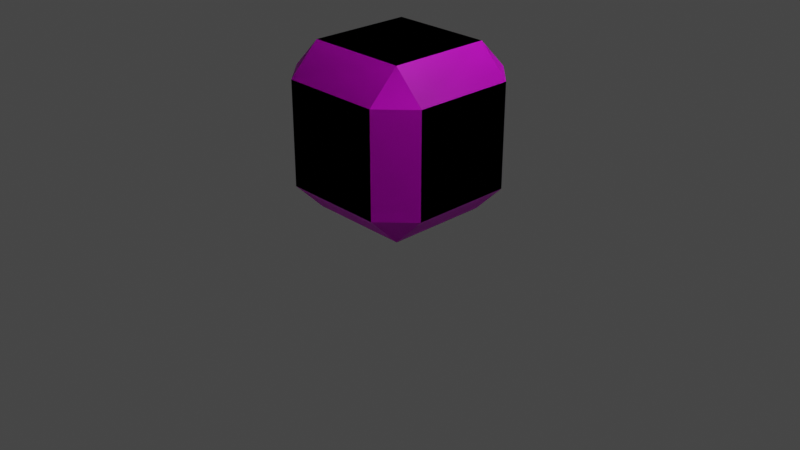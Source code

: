 # Source: PiezasDebug.blend  (saved by Blender 3.1.7; exported with 4.5.12 LTS)
import bpy
from mathutils import Matrix  # noqa: F401  (used for matrix-valued properties, if any)

bpy.ops.wm.read_factory_settings(use_empty=True)
scene = bpy.context.scene
scene.name = 'Scene'

# ---- collections
col_collection = bpy.data.collections.new('Collection'); scene.collection.children.link(col_collection)

# ---- images (referenced by path relative to the original .blend; pixels are not part of the script)
import os
ASSET_DIR = os.environ.get("B2B_ASSET_DIR", "")  # directory of the original .blend (textures are referenced by path, not embedded)
HERE = os.path.dirname(os.path.abspath(__file__))  # packed textures are extracted next to this script under _unpacked/

def load_image(name, relpath, width, height, colorspace="sRGB"):
    """Load a texture the original file referenced (path relative to the .blend, or extracted next to this script)."""
    p = next((c for c in (os.path.join(HERE, relpath), os.path.join(ASSET_DIR, relpath)) if relpath and os.path.exists(c)), "")
    if p:
        img = bpy.data.images.load(p, check_existing=True)
        img.name = name
    else:  # same state as the original file: an image datablock whose file is absent (Cycles renders it pink)
        img = bpy.data.images.new(name, width, height)
        img.source = "FILE"
        img.filepath = "//" + (relpath or name)
    img.colorspace_settings.name = colorspace
    return img
img_piezas = load_image('Piezas', 'Piezas.png', 1024, 1024, 'sRGB')

# ---- materials (node trees are filled in below, after node groups)
mat_piezas = bpy.data.materials.new('Piezas')
mat_piezas.alpha_threshold = 0.0
mat_piezas.use_transparent_shadow = False
mat_piezas.line_color = (0.0, 0.0, 0.0, 1.0)

# ---- material node trees
mat_piezas.use_nodes = True; mat_piezas.node_tree.nodes.clear()
_N = mat_piezas.node_tree.nodes; _L = mat_piezas.node_tree.links
n0 = _N.new('ShaderNodeOutputMaterial'); n0.name = 'Material Output'; n0.location = (300, 300)
n1 = _N.new('ShaderNodeBsdfPrincipled'); n1.name = 'Principled BSDF'; n1.location = (10, 300)
n1.distribution = 'GGX'
n1.subsurface_method = 'RANDOM_WALK_SKIN'
n1.inputs[2].default_value = 0.4
n1.inputs[3].default_value = 1.45
n1.inputs[27].default_value = (0.0, 0.0, 0.0, 1.0)
n1.inputs[28].default_value = 1.0
n2 = _N.new('ShaderNodeTexImage'); n2.name = 'Image Texture'; n2.location = (-280, 280)
n2.image = img_piezas
_L.new(n1.outputs[0], n0.inputs[0])
_L.new(n2.outputs[0], n1.inputs[0])
n0.is_active_output = True

# ---- world
world_world = bpy.data.worlds.new('World'); scene.world = world_world
world_world.use_nodes = True; world_world.node_tree.nodes.clear()
_N = world_world.node_tree.nodes; _L = world_world.node_tree.links
n0 = _N.new('ShaderNodeOutputWorld'); n0.name = 'World Output'; n0.location = (300, 300)
n1 = _N.new('ShaderNodeBackground'); n1.name = 'Background'; n1.location = (10, 300)
n1.inputs[0].default_value = (0.05088, 0.05088, 0.05088, 1.0)
_L.new(n1.outputs[0], n0.inputs[0])
n0.is_active_output = True
world_world.color = (0.05088, 0.05088, 0.05088)
world_world.use_sun_shadow = False
world_world.sun_shadow_jitter_overblur = 0.0

# ---- cameras
cam_camera = bpy.data.cameras.new('Camera')
cam_camera.clip_end = 100.0
cam_camera.ortho_scale = 7.314

# ---- lights
light_light = bpy.data.lights.new('Light', 'POINT')
light_light.transmission_factor = 0.0
light_light.energy = 1000.0
light_light.shadow_soft_size = 0.1
light_light.shadow_maximum_resolution = 0.006
light_light.use_absolute_resolution = True

# ---- meshes
me_cube = bpy.data.meshes.new('Cube')
me_cube.from_pydata([(0.5481, 0.8695, 1.548), (0.5481, 0.5481, 1.87), (0.8695, 0.5481, 1.548), (0.5481, 0.5481, 0.1305), (0.5481, 0.8695, 0.4519), (0.8695, 0.5481, 0.4519), (0.8695, -0.5481, 1.548), (0.5481, -0.5481, 1.87), (0.5481, -0.8695, 1.548), (0.8695, -0.5481, 0.4519), (0.5481, -0.8695, 0.4519), (0.5481, -0.5481, 0.1305), (-0.5481, 0.8695, 1.548), (-0.8695, 0.5481, 1.548), (-0.5481, 0.5481, 1.87), (-0.8695, 0.5481, 0.4519), (-0.5481, 0.8695, 0.4519), (-0.5481, 0.5481, 0.1305), (-0.8695, -0.5481, 1.548), (-0.5481, -0.8695, 1.548), (-0.5481, -0.5481, 1.87), (-0.5481, -0.5481, 0.1305), (-0.5481, -0.8695, 0.4519), (-0.8695, -0.5481, 0.4519)], [], [(17, 3, 11, 21), (23, 18, 13, 15), (10, 8, 19, 22), (1, 14, 20, 7), (5, 2, 6, 9), (0, 1, 2), (3, 4, 5), (6, 7, 8), (9, 10, 11), (12, 13, 14), (15, 16, 17), (18, 19, 20), (21, 22, 23), (17, 21, 23, 15), (3, 17, 16, 4), (2, 5, 4, 0), (22, 19, 18, 23), (8, 10, 9, 6), (12, 16, 15, 13), (7, 20, 19, 8), (1, 7, 6, 2), (21, 11, 10, 22), (20, 14, 13, 18), (14, 1, 0, 12), (11, 3, 5, 9), (16, 12, 0, 4)])
_uv = me_cube.uv_layers.new(name='UVMap')
_uv.uv.foreach_set('vector', [0.6855, 0.2556, 0.7498, 0.2556, 0.7498, 0.3199, 0.6855, 0.3199, 0.7875, 0.05166, 0.8517, 0.05166, 0.8517, 0.1159, 0.7875, 0.1159, 0.7875, 0.3575, 0.8517, 0.3575, 0.8517, 0.4218, 0.7875, 0.4218, 0.8894, 0.2556, 0.9537, 0.2556, 0.9537, 0.3199, 0.8894, 0.3199, 0.7875, 0.2556, 0.8517, 0.2556, 0.8517, 0.3199, 0.7875, 0.3199, 0.8517, 0.2179, 0.8706, 0.2179, 0.8517, 0.2367, 0.7498, 0.2556, 0.7498, 0.2367, 0.7686, 0.2556, 0.8517, 0.3199, 0.8706, 0.3199, 0.8517, 0.3387, 0.7875, 0.3387, 0.7686, 0.3575, 0.7686, 0.3575, 0.8517, 0.1348, 0.8517, 0.1348, 0.8706, 0.1159, 0.7875, 0.1159, 0.7875, 0.1348, 0.7686, 0.1159, 0.8517, 0.05166, 0.8517, 0.03281, 0.8706, 0.05166, 0.6855, 0.3199, 0.6855, 0.3387, 0.6667, 0.3199, 0.6855, 0.2556, 0.6855, 0.3199, 0.6667, 0.3199, 0.6667, 0.2556, 0.7498, 0.2556, 0.6855, 0.2556, 0.6855, 0.2367, 0.7498, 0.2367, 0.8517, 0.2556, 0.7875, 0.2556, 0.7875, 0.2179, 0.8517, 0.2179, 0.7875, 0.03281, 0.8517, 0.03281, 0.8517, 0.05166, 0.7875, 0.05166, 0.8517, 0.3575, 0.7875, 0.3575, 0.7875, 0.3199, 0.8517, 0.3199, 0.8517, 0.1536, 0.7875, 0.1536, 0.7875, 0.1159, 0.8517, 0.1159, 0.8706, 0.3575, 0.8706, 0.4218, 0.8517, 0.4218, 0.8517, 0.3575, 0.8894, 0.2556, 0.8894, 0.3199, 0.8517, 0.3199, 0.8517, 0.2556, 0.6855, 0.3199, 0.7498, 0.3199, 0.7498, 0.3387, 0.6855, 0.3387, 0.8706, 0.05166, 0.8706, 0.1159, 0.8517, 0.1159, 0.8517, 0.05166, 0.8706, 0.1536, 0.8706, 0.2179, 0.8517, 0.2179, 0.8517, 0.1536, 0.7498, 0.3199, 0.7498, 0.2556, 0.7875, 0.2556, 0.7875, 0.3199, 0.7875, 0.1536, 0.8517, 0.1536, 0.8517, 0.2179, 0.7875, 0.2179])
me_cube.materials.append(mat_piezas)
me_cube.use_remesh_preserve_volume = False
me_cube.use_remesh_preserve_attributes = False
me_cube.use_mirror_vertex_groups = False
me_cube.update()
me_cube_001 = bpy.data.meshes.new('Cube.001')
me_cube_001.from_pydata([(0.5481, 0.8695, 1.548), (0.5481, 0.5481, 1.87), (0.8695, 0.5481, 1.548), (0.5481, 0.5481, 0.1305), (0.5481, 0.8695, 0.4519), (0.8695, 0.5481, 0.4519), (0.8695, -0.5481, 1.548), (0.5481, -0.5481, 1.87), (0.5481, -0.8695, 1.548), (0.8695, -0.5481, 0.4519), (0.5481, -0.8695, 0.4519), (0.5481, -0.5481, 0.1305), (-0.5481, 0.8695, 1.548), (-0.8695, 0.5481, 1.548), (-0.5481, 0.5481, 1.87), (-0.8695, 0.5481, 0.4519), (-0.5481, 0.8695, 0.4519), (-0.5481, 0.5481, 0.1305), (-0.8695, -0.5481, 1.548), (-0.5481, -0.8695, 1.548), (-0.5481, -0.5481, 1.87), (-0.5481, -0.5481, 0.1305), (-0.5481, -0.8695, 0.4519), (-0.8695, -0.5481, 0.4519)], [], [(17, 3, 11, 21), (23, 18, 13, 15), (10, 8, 19, 22), (1, 14, 20, 7), (5, 2, 6, 9), (0, 1, 2), (3, 4, 5), (6, 7, 8), (9, 10, 11), (12, 13, 14), (15, 16, 17), (18, 19, 20), (21, 22, 23), (17, 21, 23, 15), (3, 17, 16, 4), (2, 5, 4, 0), (22, 19, 18, 23), (8, 10, 9, 6), (12, 16, 15, 13), (7, 20, 19, 8), (1, 7, 6, 2), (21, 11, 10, 22), (20, 14, 13, 18), (14, 1, 0, 12), (11, 3, 5, 9), (16, 12, 0, 4)])
_uv = me_cube_001.uv_layers.new(name='UVMap')
_uv.uv.foreach_set('vector', [0.653, 0.7609, 0.7172, 0.7609, 0.7172, 0.8252, 0.653, 0.8252, 0.7549, 0.557, 0.8192, 0.557, 0.8192, 0.6213, 0.7549, 0.6213, 0.7549, 0.8629, 0.8192, 0.8629, 0.8192, 0.9272, 0.7549, 0.9272, 0.8569, 0.7609, 0.9212, 0.7609, 0.9212, 0.8252, 0.8569, 0.8252, 0.7549, 0.7609, 0.8192, 0.7609, 0.8192, 0.8252, 0.7549, 0.8252, 0.8192, 0.7233, 0.838, 0.7233, 0.8192, 0.7421, 0.7172, 0.7609, 0.7172, 0.7421, 0.7361, 0.7609, 0.8192, 0.8252, 0.838, 0.8252, 0.8192, 0.8441, 0.7549, 0.8441, 0.7361, 0.8629, 0.7361, 0.8629, 0.8192, 0.6401, 0.8192, 0.6401, 0.838, 0.6213, 0.7549, 0.6213, 0.7549, 0.6401, 0.7361, 0.6213, 0.8192, 0.557, 0.8192, 0.5382, 0.838, 0.557, 0.653, 0.8252, 0.653, 0.8441, 0.6341, 0.8252, 0.653, 0.7609, 0.653, 0.8252, 0.6341, 0.8252, 0.6341, 0.7609, 0.7172, 0.7609, 0.653, 0.7609, 0.653, 0.7421, 0.7172, 0.7421, 0.8192, 0.7609, 0.7549, 0.7609, 0.7549, 0.7233, 0.8192, 0.7233, 0.7549, 0.5382, 0.8192, 0.5382, 0.8192, 0.557, 0.7549, 0.557, 0.8192, 0.8629, 0.7549, 0.8629, 0.7549, 0.8252, 0.8192, 0.8252, 0.8192, 0.659, 0.7549, 0.659, 0.7549, 0.6213, 0.8192, 0.6213, 0.838, 0.8629, 0.838, 0.9272, 0.8192, 0.9272, 0.8192, 0.8629, 0.8569, 0.7609, 0.8569, 0.8252, 0.8192, 0.8252, 0.8192, 0.7609, 0.653, 0.8252, 0.7172, 0.8252, 0.7172, 0.8441, 0.653, 0.8441, 0.838, 0.557, 0.838, 0.6213, 0.8192, 0.6213, 0.8192, 0.557, 0.838, 0.659, 0.838, 0.7233, 0.8192, 0.7233, 0.8192, 0.659, 0.7172, 0.8252, 0.7172, 0.7609, 0.7549, 0.7609, 0.7549, 0.8252, 0.7549, 0.659, 0.8192, 0.659, 0.8192, 0.7233, 0.7549, 0.7233])
me_cube_001.materials.append(mat_piezas)
me_cube_001.use_remesh_preserve_volume = False
me_cube_001.use_remesh_preserve_attributes = False
me_cube_001.use_mirror_vertex_groups = False
me_cube_001.update()
me_cube_002 = bpy.data.meshes.new('Cube.002')
me_cube_002.from_pydata([(0.5481, 0.8695, 1.548), (0.5481, 0.5481, 1.87), (0.8695, 0.5481, 1.548), (0.5481, 0.5481, 0.1305), (0.5481, 0.8695, 0.4519), (0.8695, 0.5481, 0.4519), (0.8695, -0.5481, 1.548), (0.5481, -0.5481, 1.87), (0.5481, -0.8695, 1.548), (0.8695, -0.5481, 0.4519), (0.5481, -0.8695, 0.4519), (0.5481, -0.5481, 0.1305), (-0.5481, 0.8695, 1.548), (-0.8695, 0.5481, 1.548), (-0.5481, 0.5481, 1.87), (-0.8695, 0.5481, 0.4519), (-0.5481, 0.8695, 0.4519), (-0.5481, 0.5481, 0.1305), (-0.8695, -0.5481, 1.548), (-0.5481, -0.8695, 1.548), (-0.5481, -0.5481, 1.87), (-0.5481, -0.5481, 0.1305), (-0.5481, -0.8695, 0.4519), (-0.8695, -0.5481, 0.4519)], [], [(17, 3, 11, 21), (23, 18, 13, 15), (10, 8, 19, 22), (1, 14, 20, 7), (5, 2, 6, 9), (0, 1, 2), (3, 4, 5), (6, 7, 8), (9, 10, 11), (12, 13, 14), (15, 16, 17), (18, 19, 20), (21, 22, 23), (17, 21, 23, 15), (3, 17, 16, 4), (2, 5, 4, 0), (22, 19, 18, 23), (8, 10, 9, 6), (12, 16, 15, 13), (7, 20, 19, 8), (1, 7, 6, 2), (21, 11, 10, 22), (20, 14, 13, 18), (14, 1, 0, 12), (11, 3, 5, 9), (16, 12, 0, 4)])
_uv = me_cube_002.uv_layers.new(name='UVMap')
_uv.uv.foreach_set('vector', [0.1321, 0.5129, 0.1964, 0.5129, 0.1964, 0.5772, 0.1321, 0.5772, 0.2341, 0.309, 0.2983, 0.309, 0.2983, 0.3733, 0.2341, 0.3733, 0.2341, 0.6149, 0.2983, 0.6149, 0.2983, 0.6791, 0.2341, 0.6791, 0.336, 0.5129, 0.4003, 0.5129, 0.4003, 0.5772, 0.336, 0.5772, 0.2341, 0.5129, 0.2983, 0.5129, 0.2983, 0.5772, 0.2341, 0.5772, 0.2983, 0.4752, 0.3172, 0.4752, 0.2983, 0.4941, 0.1964, 0.5129, 0.1964, 0.4941, 0.2152, 0.5129, 0.2983, 0.5772, 0.3172, 0.5772, 0.2983, 0.596, 0.2341, 0.596, 0.2152, 0.6149, 0.2152, 0.6149, 0.2983, 0.3921, 0.2983, 0.3921, 0.3172, 0.3733, 0.2341, 0.3733, 0.2341, 0.3921, 0.2152, 0.3733, 0.2983, 0.309, 0.2983, 0.2901, 0.3172, 0.309, 0.1321, 0.5772, 0.1321, 0.596, 0.1132, 0.5772, 0.1321, 0.5129, 0.1321, 0.5772, 0.1132, 0.5772, 0.1132, 0.5129, 0.1964, 0.5129, 0.1321, 0.5129, 0.1321, 0.4941, 0.1964, 0.4941, 0.2983, 0.5129, 0.2341, 0.5129, 0.2341, 0.4752, 0.2983, 0.4752, 0.2341, 0.2901, 0.2983, 0.2901, 0.2983, 0.309, 0.2341, 0.309, 0.2983, 0.6149, 0.2341, 0.6149, 0.2341, 0.5772, 0.2983, 0.5772, 0.2983, 0.411, 0.2341, 0.411, 0.2341, 0.3733, 0.2983, 0.3733, 0.3172, 0.6149, 0.3172, 0.6791, 0.2983, 0.6791, 0.2983, 0.6149, 0.336, 0.5129, 0.336, 0.5772, 0.2983, 0.5772, 0.2983, 0.5129, 0.1321, 0.5772, 0.1964, 0.5772, 0.1964, 0.596, 0.1321, 0.596, 0.3172, 0.309, 0.3172, 0.3733, 0.2983, 0.3733, 0.2983, 0.309, 0.3172, 0.411, 0.3172, 0.4752, 0.2983, 0.4752, 0.2983, 0.411, 0.1964, 0.5772, 0.1964, 0.5129, 0.2341, 0.5129, 0.2341, 0.5772, 0.2341, 0.411, 0.2983, 0.411, 0.2983, 0.4752, 0.2341, 0.4752])
me_cube_002.materials.append(mat_piezas)
me_cube_002.use_remesh_preserve_volume = False
me_cube_002.use_remesh_preserve_attributes = False
me_cube_002.use_mirror_vertex_groups = False
me_cube_002.update()

# ---- objects
ob_fichablanca = bpy.data.objects.new('FichaBlanca', me_cube)
ob_light = bpy.data.objects.new('Light', light_light)
ob_camera = bpy.data.objects.new('Camera', cam_camera)
ob_ficharey = bpy.data.objects.new('FichaRey', me_cube_001)
ob_fichanegra = bpy.data.objects.new('FichaNegra', me_cube_002)

# ---- transforms, parenting, visibility, modifiers, constraints
ob_fichablanca.location = (0.0, 0.0, 0.0)
ob_fichablanca.lock_rotations_4d = False
ob_fichablanca.empty_display_type = 'ARROWS'
ob_fichablanca.lineart.crease_threshold = 0.0
ob_light.location = (4.076, 1.005, 5.904)
ob_light.rotation_euler = (0.6503, 0.05522, 1.866)
ob_light.lock_rotations_4d = False
ob_light.empty_display_type = 'ARROWS'
ob_light.color = (0.0, 0.0, 0.0, 0.0)
ob_light.lineart.crease_threshold = 0.0
ob_camera.location = (7.359, -6.926, 4.958)
ob_camera.rotation_euler = (1.109, 0.0, 0.8149)
ob_camera.lock_rotations_4d = False
ob_camera.empty_display_type = 'ARROWS'
ob_camera.color = (0.0, 0.0, 0.0, 0.0)
ob_camera.display_type = 'WIRE'
ob_camera.lineart.crease_threshold = 0.0
ob_ficharey.location = (0.0, 0.0, 0.0)
ob_ficharey.lock_rotations_4d = False
ob_ficharey.empty_display_type = 'ARROWS'
ob_ficharey.lineart.crease_threshold = 0.0
ob_fichanegra.location = (0.0, 0.0, 0.0)
ob_fichanegra.lock_rotations_4d = False
ob_fichanegra.empty_display_type = 'ARROWS'
ob_fichanegra.lineart.crease_threshold = 0.0

# ---- collection membership
col_collection.objects.link(ob_fichablanca)
col_collection.objects.link(ob_light)
col_collection.objects.link(ob_camera)
col_collection.objects.link(ob_ficharey)
col_collection.objects.link(ob_fichanegra)

# ---- scene / render settings (as saved in the file)
scene.camera = ob_camera
scene.frame_start = 1; scene.frame_end = 250; scene.frame_set(1)
scene.render.engine = 'BLENDER_EEVEE_NEXT'
scene.cycles.sampling_pattern = 'TABULATED_SOBOL'
scene.cycles.use_light_tree = False
scene.view_settings.view_transform = 'Filmic'
bpy.context.view_layer.update()
